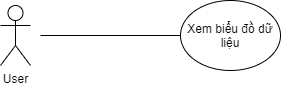

The diagram above was exported from draw.io. Its source (the exported page's mxGraphModel, read from the mxfile embedded in the PNG):
<mxGraphModel dx="994" dy="545" grid="1" gridSize="10" guides="1" tooltips="1" connect="1" arrows="1" fold="1" page="1" pageScale="1" pageWidth="827" pageHeight="1169" math="0" shadow="0">
  <root>
    <mxCell id="0" />
    <mxCell id="1" parent="0" />
    <mxCell id="Q9ftm1kNyEuSFryze0gp-1" value="User" style="shape=umlActor;verticalLabelPosition=bottom;verticalAlign=top;html=1;outlineConnect=0;" vertex="1" parent="1">
      <mxGeometry x="160" y="240" width="30" height="60" as="geometry" />
    </mxCell>
    <mxCell id="Q9ftm1kNyEuSFryze0gp-3" value="" style="endArrow=none;html=1;" edge="1" parent="1">
      <mxGeometry width="50" height="50" relative="1" as="geometry">
        <mxPoint x="200" y="270" as="sourcePoint" />
        <mxPoint x="340" y="270" as="targetPoint" />
      </mxGeometry>
    </mxCell>
    <mxCell id="Q9ftm1kNyEuSFryze0gp-4" value="Xem biểu đồ dữ liệu" style="ellipse;whiteSpace=wrap;html=1;" vertex="1" parent="1">
      <mxGeometry x="340" y="235" width="100" height="70" as="geometry" />
    </mxCell>
  </root>
</mxGraphModel>